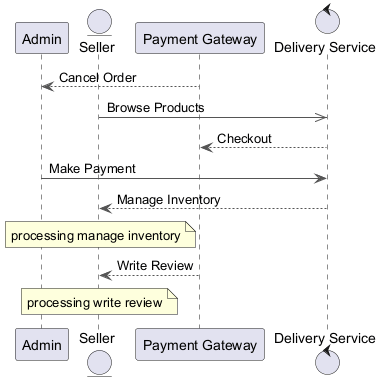

The diagram above was rendered by PlantUML. Its source (embedded in the PNG):
@startuml
skinparam backgroundColor #FFFFFF
skinparam classBackgroundColor #E8F4FA
skinparam classBorderColor #2C7DA0
skinparam ArrowColor #555555
participant "Admin" as A
entity "Seller" as S
participant "Payment Gateway" as PG
control "Delivery Service" as DS
PG --> A : Cancel Order
S ->> DS : Browse Products
DS --> PG : Checkout
A -> DS : Make Payment
DS --> S : Manage Inventory
note over S : processing manage inventory
PG --> S : Write Review
note over S : processing write review
@enduml